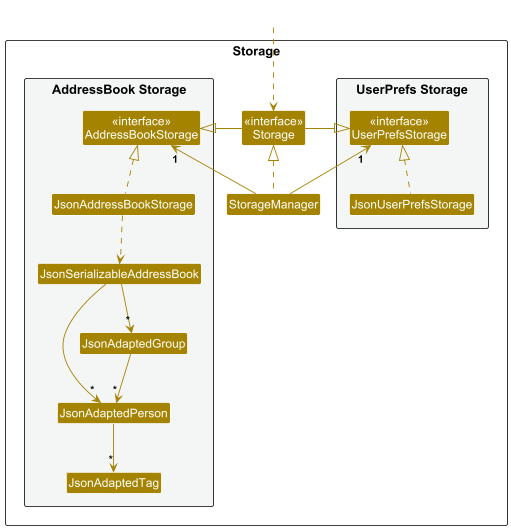

The diagram above was rendered by PlantUML. Its source (embedded in the PNG):
@startuml
!include style.puml
skinparam arrowThickness 1.1
skinparam arrowColor STORAGE_COLOR
skinparam classBackgroundColor STORAGE_COLOR

package Storage as StoragePackage {

package "UserPrefs Storage" #F4F6F6{
Class "<<interface>>\nUserPrefsStorage" as UserPrefsStorage
Class JsonUserPrefsStorage
}

Class "<<interface>>\nStorage" as Storage
Class StorageManager

package "AddressBook Storage" #F4F6F6{
Class "<<interface>>\nAddressBookStorage" as AddressBookStorage
Class JsonAddressBookStorage
Class JsonSerializableAddressBook
Class JsonAdaptedPerson
Class JsonAdaptedGroup
Class JsonAdaptedTag
}

}

Class HiddenOutside #FFFFFF
HiddenOutside ..> Storage

StorageManager .up.|> Storage
StorageManager -up-> "1" UserPrefsStorage
StorageManager -up-> "1" AddressBookStorage

Storage -left-|> UserPrefsStorage
Storage -right-|> AddressBookStorage

JsonUserPrefsStorage .up.|> UserPrefsStorage
JsonAddressBookStorage .up.|> AddressBookStorage
JsonAddressBookStorage ..> JsonSerializableAddressBook
JsonSerializableAddressBook --> "*" JsonAdaptedPerson
JsonSerializableAddressBook --> "*" JsonAdaptedGroup

JsonAdaptedGroup --> "*" JsonAdaptedPerson
JsonAdaptedPerson --> "*" JsonAdaptedTag

@enduml